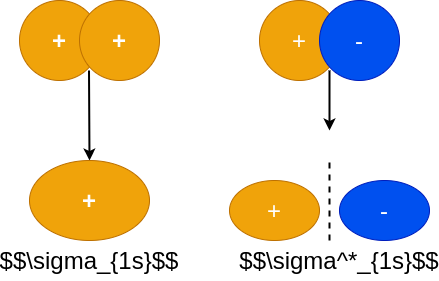

The diagram above was exported from draw.io. Its source (the exported page's mxGraphModel, read from the mxfile embedded in the PNG):
<mxGraphModel dx="632" dy="390" grid="1" gridSize="10" guides="1" tooltips="1" connect="1" arrows="1" fold="1" page="1" pageScale="1" pageWidth="850" pageHeight="1100" math="1" shadow="0">
  <root>
    <mxCell id="0" />
    <mxCell id="1" parent="0" />
    <mxCell id="2" value="+" style="ellipse;whiteSpace=wrap;html=1;aspect=fixed;fillColor=#f0a30a;strokeColor=#BD7000;fontColor=#ffffff;fontStyle=1;fontSize=24;" vertex="1" parent="1">
      <mxGeometry x="60" y="160" width="80" height="80" as="geometry" />
    </mxCell>
    <mxCell id="3" value="+" style="ellipse;whiteSpace=wrap;html=1;aspect=fixed;fillColor=#f0a30a;strokeColor=#BD7000;fontColor=#ffffff;fontStyle=1;fontSize=24;" vertex="1" parent="1">
      <mxGeometry x="120" y="160" width="80" height="80" as="geometry" />
    </mxCell>
    <mxCell id="4" value="" style="endArrow=classic;html=1;fontSize=24;strokeWidth=2;entryX=0.5;entryY=0;entryDx=0;entryDy=0;" edge="1" parent="1" target="5">
      <mxGeometry width="50" height="50" relative="1" as="geometry">
        <mxPoint x="129.5" y="230" as="sourcePoint" />
        <mxPoint x="129.5" y="290" as="targetPoint" />
      </mxGeometry>
    </mxCell>
    <mxCell id="5" value="+" style="ellipse;whiteSpace=wrap;html=1;fontSize=24;fillColor=#f0a30a;strokeColor=#BD7000;fontColor=#ffffff;fontStyle=1" vertex="1" parent="1">
      <mxGeometry x="70" y="320" width="120" height="80" as="geometry" />
    </mxCell>
    <mxCell id="6" value="$$\sigma_{1s}$$" style="text;html=1;strokeColor=none;fillColor=none;align=center;verticalAlign=middle;whiteSpace=wrap;rounded=0;fontSize=24;" vertex="1" parent="1">
      <mxGeometry x="90" y="400" width="80" height="40" as="geometry" />
    </mxCell>
    <mxCell id="7" value="+" style="ellipse;whiteSpace=wrap;html=1;aspect=fixed;fontSize=24;fillColor=#f0a30a;strokeColor=#BD7000;fontColor=#ffffff;" vertex="1" parent="1">
      <mxGeometry x="300" y="160" width="80" height="80" as="geometry" />
    </mxCell>
    <mxCell id="8" value="-" style="ellipse;whiteSpace=wrap;html=1;aspect=fixed;fontSize=24;fillColor=#0050ef;strokeColor=#001DBC;fontColor=#ffffff;" vertex="1" parent="1">
      <mxGeometry x="360" y="160" width="80" height="80" as="geometry" />
    </mxCell>
    <mxCell id="9" value="" style="endArrow=classic;html=1;fontSize=24;strokeWidth=2;" edge="1" parent="1">
      <mxGeometry width="50" height="50" relative="1" as="geometry">
        <mxPoint x="370" y="230" as="sourcePoint" />
        <mxPoint x="370" y="290" as="targetPoint" />
      </mxGeometry>
    </mxCell>
    <mxCell id="10" value="" style="endArrow=none;dashed=1;html=1;strokeWidth=2;fontSize=24;" edge="1" parent="1">
      <mxGeometry width="50" height="50" relative="1" as="geometry">
        <mxPoint x="370" y="400" as="sourcePoint" />
        <mxPoint x="370" y="320" as="targetPoint" />
      </mxGeometry>
    </mxCell>
    <mxCell id="11" value="+" style="ellipse;whiteSpace=wrap;html=1;fontSize=24;fillColor=#f0a30a;strokeColor=#BD7000;fontColor=#ffffff;" vertex="1" parent="1">
      <mxGeometry x="270" y="340" width="90" height="60" as="geometry" />
    </mxCell>
    <mxCell id="12" value="-" style="ellipse;whiteSpace=wrap;html=1;fontSize=24;fillColor=#0050ef;strokeColor=#001DBC;fontColor=#ffffff;" vertex="1" parent="1">
      <mxGeometry x="380" y="340" width="90" height="60" as="geometry" />
    </mxCell>
    <mxCell id="13" value="$$\sigma^*_{1s}$$" style="text;html=1;strokeColor=none;fillColor=none;align=center;verticalAlign=middle;whiteSpace=wrap;rounded=0;fontSize=24;" vertex="1" parent="1">
      <mxGeometry x="340" y="400" width="80" height="40" as="geometry" />
    </mxCell>
  </root>
</mxGraphModel>